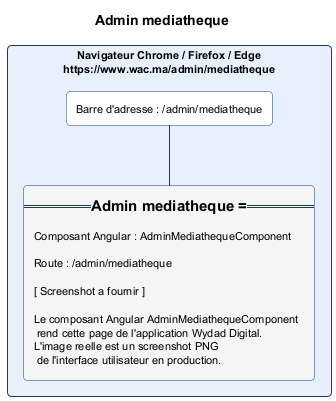

The diagram above was rendered by PlantUML. Its source (embedded in the PNG):
@startuml admin_mediatheque.png
skinparam backgroundColor #FFFFFF
skinparam defaultFontSize 11
skinparam rectangle {
  RoundCorner 8
  BorderColor #1A3A6E
  BackgroundColor #FAFAFA
}
title Admin mediatheque

rectangle "Navigateur Chrome / Firefox / Edge\nhttps://www.wac.ma/admin/mediatheque" as NAV #E8F0FE {
  rectangle "Barre d'adresse : /admin/mediatheque" as BAR #FFFFFF
  rectangle "=== Admin mediatheque ===\n\nComposant Angular : AdminMediathequeComponent\n\nRoute : /admin/mediatheque\n\n[ Screenshot a fournir ]\n\nLe composant Angular AdminMediathequeComponent\n rend cette page de l'application Wydad Digital.\nL'image reelle est un screenshot PNG\n de l'interface utilisateur en production." as CONTENT #F5F5F5
}
BAR -[#1A3A6E]- CONTENT
@enduml